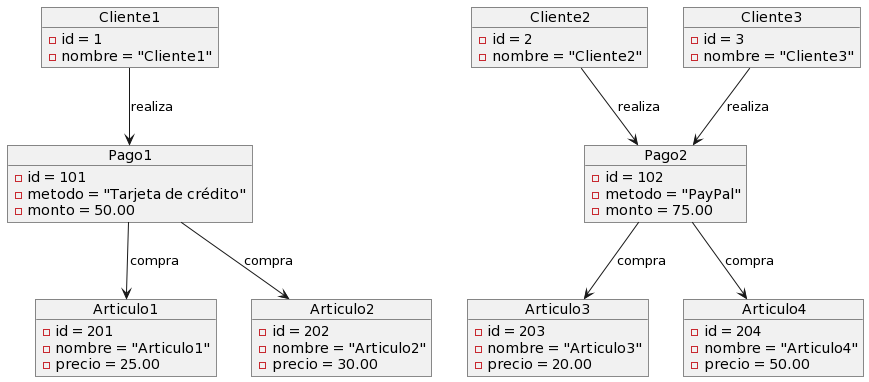

The diagram above was rendered by PlantUML. Its source (embedded in the PNG):
@startuml
object Cliente1 {
  -id = 1
  -nombre = "Cliente1"
}

object Cliente2 {
  -id = 2
  -nombre = "Cliente2"
}

object Cliente3 {
  -id = 3
  -nombre = "Cliente3"
}

object Pago1 {
  -id = 101
  -metodo = "Tarjeta de crédito"
  -monto = 50.00
}

object Pago2 {
  -id = 102
  -metodo = "PayPal"
  -monto = 75.00
}

object Articulo1 {
  -id = 201
  -nombre = "Articulo1"
  -precio = 25.00
}

object Articulo2 {
  -id = 202
  -nombre = "Articulo2"
  -precio = 30.00
}

object Articulo3 {
  -id = 203
  -nombre = "Articulo3"
  -precio = 20.00
}

object Articulo4 {
  -id = 204
  -nombre = "Articulo4"
  -precio = 50.00
}

Cliente1 --> Pago1 : realiza
Cliente2 --> Pago2 : realiza
Cliente3 --> Pago2 : realiza
Pago1 --> Articulo1 : compra
Pago1 --> Articulo2 : compra
Pago2 --> Articulo3 : compra
Pago2 --> Articulo4 : compra
@enduml